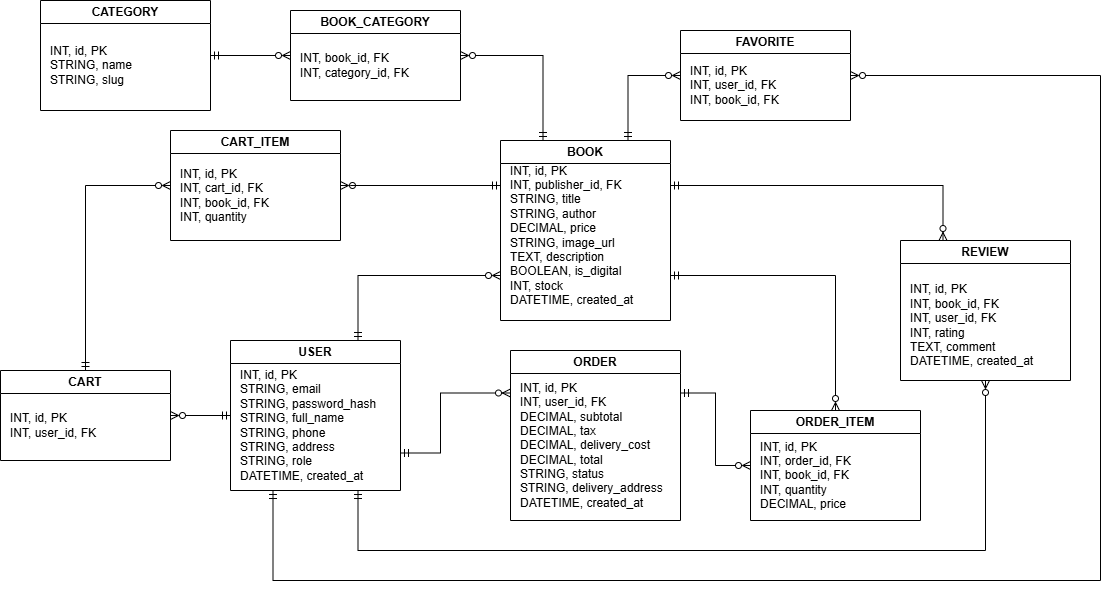

The diagram above was exported from draw.io. Its source (the exported page's mxGraphModel, read from the mxfile embedded in the PNG):
<mxGraphModel dx="2066" dy="2237" grid="1" gridSize="10" guides="1" tooltips="1" connect="1" arrows="1" fold="1" page="1" pageScale="1" pageWidth="850" pageHeight="1100" math="0" shadow="0">
  <root>
    <mxCell id="0" />
    <mxCell id="1" parent="0" />
    <mxCell id="trlYD-R53xIeYIsvTCKR-37" edge="1" parent="1" source="trlYD-R53xIeYIsvTCKR-10" style="edgeStyle=orthogonalEdgeStyle;rounded=0;orthogonalLoop=1;jettySize=auto;html=1;exitX=0.75;exitY=0;exitDx=0;exitDy=0;entryX=0;entryY=0.75;entryDx=0;entryDy=0;startArrow=ERmandOne;startFill=0;endArrow=ERzeroToMany;endFill=0;" target="trlYD-R53xIeYIsvTCKR-15">
      <mxGeometry relative="1" as="geometry" />
    </mxCell>
    <mxCell id="trlYD-R53xIeYIsvTCKR-38" edge="1" parent="1" source="trlYD-R53xIeYIsvTCKR-10" style="edgeStyle=orthogonalEdgeStyle;rounded=0;orthogonalLoop=1;jettySize=auto;html=1;exitX=1;exitY=0.75;exitDx=0;exitDy=0;entryX=0;entryY=0.25;entryDx=0;entryDy=0;endArrow=ERzeroToMany;endFill=0;startArrow=ERmandOne;startFill=0;" target="trlYD-R53xIeYIsvTCKR-13">
      <mxGeometry relative="1" as="geometry">
        <Array as="points">
          <mxPoint x="680" y="383" />
          <mxPoint x="680" y="323" />
        </Array>
      </mxGeometry>
    </mxCell>
    <mxCell id="trlYD-R53xIeYIsvTCKR-10" parent="1" style="swimlane;whiteSpace=wrap;html=1;" value="USER" vertex="1">
      <mxGeometry height="150" width="170" x="470" y="270" as="geometry" />
    </mxCell>
    <mxCell id="trlYD-R53xIeYIsvTCKR-12" parent="trlYD-R53xIeYIsvTCKR-10" style="text;html=1;whiteSpace=wrap;strokeColor=none;fillColor=none;align=left;verticalAlign=middle;rounded=0;" value="INT, id, PK&lt;br&gt;STRING, email&lt;div&gt;STRING, password_hash&lt;br&gt;STRING, full_name&lt;br&gt;STRING, phone&lt;br&gt;STRING, address&lt;br&gt;STRING, role&lt;br&gt;DATETIME, created_at&lt;/div&gt;" vertex="1">
      <mxGeometry height="30" width="175" x="7.5" y="70" as="geometry" />
    </mxCell>
    <mxCell id="trlYD-R53xIeYIsvTCKR-13" parent="1" style="swimlane;whiteSpace=wrap;html=1;" value="ORDER" vertex="1">
      <mxGeometry height="170" width="170" x="750" y="280" as="geometry" />
    </mxCell>
    <mxCell id="trlYD-R53xIeYIsvTCKR-14" parent="trlYD-R53xIeYIsvTCKR-13" style="text;html=1;whiteSpace=wrap;strokeColor=none;fillColor=none;align=left;verticalAlign=middle;rounded=0;" value="INT, id, PK&lt;br&gt;INT, user_id, FK&lt;br&gt;DECIMAL, subtotal&lt;br&gt;DECIMAL, tax&lt;br&gt;DECIMAL, delivery_cost&lt;br&gt;DECIMAL, total&lt;br&gt;STRING, status&lt;br&gt;STRING, delivery_address&lt;br&gt;DATETIME, created_at" vertex="1">
      <mxGeometry height="30" width="175" x="7.5" y="80" as="geometry" />
    </mxCell>
    <mxCell id="trlYD-R53xIeYIsvTCKR-15" parent="1" style="swimlane;whiteSpace=wrap;html=1;" value="BOOK" vertex="1">
      <mxGeometry height="180" width="170" x="740" y="70" as="geometry" />
    </mxCell>
    <mxCell id="trlYD-R53xIeYIsvTCKR-16" parent="trlYD-R53xIeYIsvTCKR-15" style="text;html=1;whiteSpace=wrap;strokeColor=none;fillColor=none;align=left;verticalAlign=middle;rounded=0;" value="INT, id, PK&lt;br&gt;INT, publisher_id, FK&lt;br&gt;STRING, title&lt;br&gt;STRING, author&lt;br&gt;DECIMAL, price&lt;br&gt;STRING, image_url&lt;br&gt;TEXT, description&lt;br&gt;BOOLEAN, is_digital&lt;br&gt;INT, stock&lt;br&gt;DATETIME, created_at" vertex="1">
      <mxGeometry height="30" width="175" x="7.5" y="80" as="geometry" />
    </mxCell>
    <mxCell id="trlYD-R53xIeYIsvTCKR-22" parent="1" style="swimlane;whiteSpace=wrap;html=1;" value="REVIEW" vertex="1">
      <mxGeometry height="140" width="170" x="1140" y="170" as="geometry" />
    </mxCell>
    <mxCell id="trlYD-R53xIeYIsvTCKR-23" parent="trlYD-R53xIeYIsvTCKR-22" style="text;html=1;whiteSpace=wrap;strokeColor=none;fillColor=none;align=left;verticalAlign=middle;rounded=0;" value="INT, id, PK&lt;br&gt;INT, book_id, FK&lt;br&gt;INT, user_id, FK&lt;br&gt;INT, rating&lt;br&gt;TEXT, comment&lt;br&gt;DATETIME, created_at" vertex="1">
      <mxGeometry height="30" width="175" x="7.5" y="70" as="geometry" />
    </mxCell>
    <mxCell id="trlYD-R53xIeYIsvTCKR-24" parent="1" style="swimlane;whiteSpace=wrap;html=1;" value="FAVORITE" vertex="1">
      <mxGeometry height="90" width="170" x="920" y="-40" as="geometry" />
    </mxCell>
    <mxCell id="trlYD-R53xIeYIsvTCKR-25" parent="trlYD-R53xIeYIsvTCKR-24" style="text;html=1;whiteSpace=wrap;strokeColor=none;fillColor=none;align=left;verticalAlign=middle;rounded=0;" value="INT, id, PK&lt;br&gt;INT, user_id, FK&lt;br&gt;INT, book_id, FK" vertex="1">
      <mxGeometry height="30" width="112.5" x="7.5" y="40" as="geometry" />
    </mxCell>
    <mxCell id="trlYD-R53xIeYIsvTCKR-27" parent="1" style="swimlane;whiteSpace=wrap;html=1;" value="ORDER_ITEM" vertex="1">
      <mxGeometry height="110" width="170" x="990" y="340" as="geometry" />
    </mxCell>
    <mxCell id="trlYD-R53xIeYIsvTCKR-28" parent="trlYD-R53xIeYIsvTCKR-27" style="text;html=1;whiteSpace=wrap;strokeColor=none;fillColor=none;align=left;verticalAlign=middle;rounded=0;" value="INT, id, PK&lt;br&gt;INT, order_id, FK&lt;br&gt;INT, book_id, FK&lt;br&gt;INT, quantity&lt;br&gt;DECIMAL, price" vertex="1">
      <mxGeometry height="30" width="175" x="7.5" y="50" as="geometry" />
    </mxCell>
    <mxCell id="trlYD-R53xIeYIsvTCKR-29" parent="1" style="swimlane;whiteSpace=wrap;html=1;" value="CART_ITEM" vertex="1">
      <mxGeometry height="110" width="170" x="410" y="60" as="geometry" />
    </mxCell>
    <mxCell id="trlYD-R53xIeYIsvTCKR-30" parent="trlYD-R53xIeYIsvTCKR-29" style="text;html=1;whiteSpace=wrap;strokeColor=none;fillColor=none;align=left;verticalAlign=middle;rounded=0;" value="INT, id, PK&lt;br&gt;INT, cart_id, FK&lt;br&gt;INT, book_id, FK&lt;br&gt;INT, quantity" vertex="1">
      <mxGeometry height="30" width="152.5" x="7.5" y="50" as="geometry" />
    </mxCell>
    <mxCell id="trlYD-R53xIeYIsvTCKR-31" parent="1" style="swimlane;whiteSpace=wrap;html=1;" value="BOOK_CATEGORY" vertex="1">
      <mxGeometry height="90" width="170" x="530" y="-60" as="geometry" />
    </mxCell>
    <mxCell id="trlYD-R53xIeYIsvTCKR-32" parent="trlYD-R53xIeYIsvTCKR-31" style="text;html=1;whiteSpace=wrap;strokeColor=none;fillColor=none;align=left;verticalAlign=middle;rounded=0;" value="INT, book_id, FK&lt;br&gt;INT, category_id, FK" vertex="1">
      <mxGeometry height="30" width="152.5" x="7.5" y="40" as="geometry" />
    </mxCell>
    <mxCell id="trlYD-R53xIeYIsvTCKR-33" parent="1" style="swimlane;whiteSpace=wrap;html=1;" value="CATEGORY" vertex="1">
      <mxGeometry height="110" width="170" x="280" y="-70" as="geometry" />
    </mxCell>
    <mxCell id="trlYD-R53xIeYIsvTCKR-34" parent="trlYD-R53xIeYIsvTCKR-33" style="text;html=1;whiteSpace=wrap;strokeColor=none;fillColor=none;align=left;verticalAlign=middle;rounded=0;" value="INT, id, PK&lt;br&gt;STRING, name&lt;br&gt;STRING, slug" vertex="1">
      <mxGeometry height="30" width="132.5" x="7.5" y="50" as="geometry" />
    </mxCell>
    <mxCell id="trlYD-R53xIeYIsvTCKR-35" parent="1" style="swimlane;whiteSpace=wrap;html=1;" value="CART" vertex="1">
      <mxGeometry height="90" width="170" x="240" y="300" as="geometry" />
    </mxCell>
    <mxCell id="trlYD-R53xIeYIsvTCKR-36" parent="trlYD-R53xIeYIsvTCKR-35" style="text;html=1;whiteSpace=wrap;strokeColor=none;fillColor=none;align=left;verticalAlign=middle;rounded=0;" value="INT, id, PK&lt;br&gt;INT, user_id, FK" vertex="1">
      <mxGeometry height="30" width="132.5" x="7.5" y="40" as="geometry" />
    </mxCell>
    <mxCell id="trlYD-R53xIeYIsvTCKR-41" edge="1" parent="1" source="trlYD-R53xIeYIsvTCKR-10" style="edgeStyle=orthogonalEdgeStyle;rounded=0;orthogonalLoop=1;jettySize=auto;html=1;exitX=0.75;exitY=1;exitDx=0;exitDy=0;entryX=0.5;entryY=1;entryDx=0;entryDy=0;endArrow=ERzeroToMany;endFill=0;startArrow=ERmandOne;startFill=0;" target="trlYD-R53xIeYIsvTCKR-22">
      <mxGeometry relative="1" as="geometry">
        <Array as="points">
          <mxPoint x="598" y="480" />
          <mxPoint x="1225" y="480" />
        </Array>
        <mxPoint x="485" y="750" as="sourcePoint" />
        <mxPoint x="-190" y="1002" as="targetPoint" />
      </mxGeometry>
    </mxCell>
    <mxCell id="trlYD-R53xIeYIsvTCKR-42" edge="1" parent="1" source="trlYD-R53xIeYIsvTCKR-10" style="edgeStyle=orthogonalEdgeStyle;rounded=0;orthogonalLoop=1;jettySize=auto;html=1;exitX=0.25;exitY=1;exitDx=0;exitDy=0;endArrow=ERzeroToMany;endFill=0;startArrow=ERmandOne;startFill=0;entryX=1;entryY=0.5;entryDx=0;entryDy=0;" target="trlYD-R53xIeYIsvTCKR-24">
      <mxGeometry relative="1" as="geometry">
        <Array as="points">
          <mxPoint x="513" y="510" />
          <mxPoint x="1340" y="510" />
          <mxPoint x="1340" y="5" />
        </Array>
        <mxPoint x="680" y="630" as="sourcePoint" />
        <mxPoint x="1150" y="-10" as="targetPoint" />
      </mxGeometry>
    </mxCell>
    <mxCell id="trlYD-R53xIeYIsvTCKR-43" edge="1" parent="1" source="trlYD-R53xIeYIsvTCKR-15" style="edgeStyle=orthogonalEdgeStyle;rounded=0;orthogonalLoop=1;jettySize=auto;html=1;exitX=0.75;exitY=0;exitDx=0;exitDy=0;entryX=0;entryY=0.5;entryDx=0;entryDy=0;endArrow=ERzeroToMany;endFill=0;startArrow=ERmandOne;startFill=0;" target="trlYD-R53xIeYIsvTCKR-24">
      <mxGeometry relative="1" as="geometry">
        <mxPoint x="1090" y="700" as="sourcePoint" />
        <mxPoint x="1525" y="1082" as="targetPoint" />
      </mxGeometry>
    </mxCell>
    <mxCell id="trlYD-R53xIeYIsvTCKR-44" edge="1" parent="1" source="trlYD-R53xIeYIsvTCKR-15" style="edgeStyle=orthogonalEdgeStyle;rounded=0;orthogonalLoop=1;jettySize=auto;html=1;exitX=1;exitY=0.25;exitDx=0;exitDy=0;entryX=0.25;entryY=0;entryDx=0;entryDy=0;endArrow=ERzeroToMany;endFill=0;startArrow=ERmandOne;startFill=0;" target="trlYD-R53xIeYIsvTCKR-22">
      <mxGeometry relative="1" as="geometry">
        <mxPoint x="980" y="850" as="sourcePoint" />
        <mxPoint x="1283" y="925" as="targetPoint" />
      </mxGeometry>
    </mxCell>
    <mxCell id="trlYD-R53xIeYIsvTCKR-45" edge="1" parent="1" source="trlYD-R53xIeYIsvTCKR-15" style="edgeStyle=orthogonalEdgeStyle;rounded=0;orthogonalLoop=1;jettySize=auto;html=1;exitX=1;exitY=0.75;exitDx=0;exitDy=0;entryX=0.5;entryY=0;entryDx=0;entryDy=0;endArrow=ERzeroToMany;endFill=0;startArrow=ERmandOne;startFill=0;" target="trlYD-R53xIeYIsvTCKR-27">
      <mxGeometry relative="1" as="geometry">
        <mxPoint x="760" y="940" as="sourcePoint" />
        <mxPoint x="855" y="1020" as="targetPoint" />
      </mxGeometry>
    </mxCell>
    <mxCell id="trlYD-R53xIeYIsvTCKR-46" edge="1" parent="1" source="trlYD-R53xIeYIsvTCKR-13" style="edgeStyle=orthogonalEdgeStyle;rounded=0;orthogonalLoop=1;jettySize=auto;html=1;entryX=0;entryY=0.5;entryDx=0;entryDy=0;endArrow=ERzeroToMany;endFill=0;startArrow=ERmandOne;startFill=0;exitX=1;exitY=0.25;exitDx=0;exitDy=0;" target="trlYD-R53xIeYIsvTCKR-27">
      <mxGeometry relative="1" as="geometry">
        <mxPoint x="930" y="630" as="sourcePoint" />
        <mxPoint x="630" y="1060" as="targetPoint" />
      </mxGeometry>
    </mxCell>
    <mxCell id="trlYD-R53xIeYIsvTCKR-47" edge="1" parent="1" source="trlYD-R53xIeYIsvTCKR-35" style="edgeStyle=orthogonalEdgeStyle;rounded=0;orthogonalLoop=1;jettySize=auto;html=1;entryX=0;entryY=0.5;entryDx=0;entryDy=0;endArrow=ERzeroToMany;endFill=0;startArrow=ERmandOne;startFill=0;exitX=0.5;exitY=0;exitDx=0;exitDy=0;" target="trlYD-R53xIeYIsvTCKR-29">
      <mxGeometry relative="1" as="geometry">
        <mxPoint x="160" y="880" as="sourcePoint" />
        <mxPoint x="510" y="1050" as="targetPoint" />
      </mxGeometry>
    </mxCell>
    <mxCell id="trlYD-R53xIeYIsvTCKR-48" edge="1" parent="1" source="trlYD-R53xIeYIsvTCKR-15" style="edgeStyle=orthogonalEdgeStyle;rounded=0;orthogonalLoop=1;jettySize=auto;html=1;endArrow=ERzeroToMany;endFill=0;startArrow=ERmandOne;startFill=0;exitX=0;exitY=0.25;exitDx=0;exitDy=0;entryX=1;entryY=0.5;entryDx=0;entryDy=0;" target="trlYD-R53xIeYIsvTCKR-29">
      <mxGeometry relative="1" as="geometry">
        <Array as="points">
          <mxPoint x="590" y="115" />
          <mxPoint x="590" y="115" />
        </Array>
        <mxPoint x="490" y="110" as="sourcePoint" />
        <mxPoint x="680" y="150" as="targetPoint" />
      </mxGeometry>
    </mxCell>
    <mxCell id="trlYD-R53xIeYIsvTCKR-49" edge="1" parent="1" source="trlYD-R53xIeYIsvTCKR-15" style="edgeStyle=orthogonalEdgeStyle;rounded=0;orthogonalLoop=1;jettySize=auto;html=1;endArrow=ERzeroToMany;endFill=0;startArrow=ERmandOne;startFill=0;exitX=0.25;exitY=0;exitDx=0;exitDy=0;entryX=1;entryY=0.5;entryDx=0;entryDy=0;" target="trlYD-R53xIeYIsvTCKR-31">
      <mxGeometry relative="1" as="geometry">
        <mxPoint x="759" y="930" as="sourcePoint" />
        <mxPoint x="-80" y="110" as="targetPoint" />
      </mxGeometry>
    </mxCell>
    <mxCell id="trlYD-R53xIeYIsvTCKR-50" edge="1" parent="1" source="trlYD-R53xIeYIsvTCKR-33" style="edgeStyle=orthogonalEdgeStyle;rounded=0;orthogonalLoop=1;jettySize=auto;html=1;entryX=0;entryY=0.5;entryDx=0;entryDy=0;endArrow=ERzeroToMany;endFill=0;startArrow=ERmandOne;startFill=0;exitX=1;exitY=0.5;exitDx=0;exitDy=0;" target="trlYD-R53xIeYIsvTCKR-31">
      <mxGeometry relative="1" as="geometry">
        <mxPoint x="-90" y="-130" as="sourcePoint" />
        <mxPoint x="-140" y="1085" as="targetPoint" />
      </mxGeometry>
    </mxCell>
    <mxCell id="trlYD-R53xIeYIsvTCKR-51" edge="1" parent="1" source="trlYD-R53xIeYIsvTCKR-10" style="edgeStyle=orthogonalEdgeStyle;rounded=0;orthogonalLoop=1;jettySize=auto;html=1;entryX=1;entryY=0.5;entryDx=0;entryDy=0;endArrow=ERzeroToMany;endFill=0;startArrow=ERmandOne;startFill=0;exitX=0;exitY=0.5;exitDx=0;exitDy=0;" target="trlYD-R53xIeYIsvTCKR-35">
      <mxGeometry relative="1" as="geometry">
        <mxPoint x="220" y="460" as="sourcePoint" />
        <mxPoint x="293" y="270" as="targetPoint" />
      </mxGeometry>
    </mxCell>
  </root>
</mxGraphModel>